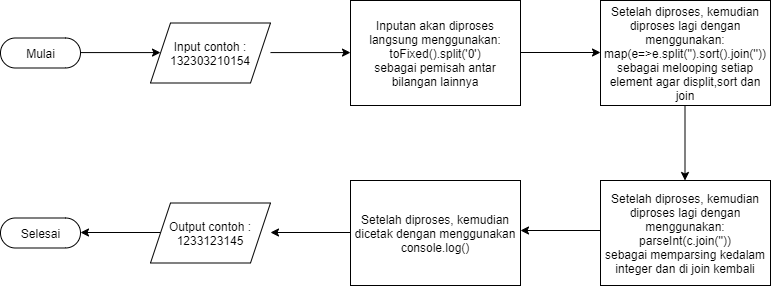

The diagram above was exported from draw.io. Its source (the exported page's mxGraphModel, read from the mxfile embedded in the PNG):
<mxGraphModel dx="868" dy="492" grid="1" gridSize="10" guides="1" tooltips="1" connect="1" arrows="1" fold="1" page="1" pageScale="1" pageWidth="1100" pageHeight="850" background="#ffffff" math="0" shadow="0">
  <root>
    <mxCell id="0" />
    <mxCell id="1" parent="0" />
    <mxCell id="nfYR1Siclj6kn1IXaJjK-2" value="Mulai" style="html=1;dashed=0;whitespace=wrap;shape=mxgraph.dfd.start" vertex="1" parent="1">
      <mxGeometry y="87.5" width="80" height="30" as="geometry" />
    </mxCell>
    <mxCell id="nfYR1Siclj6kn1IXaJjK-3" value="" style="endArrow=classic;html=1;" edge="1" parent="1">
      <mxGeometry width="50" height="50" relative="1" as="geometry">
        <mxPoint x="600" y="280" as="sourcePoint" />
        <mxPoint x="520" y="280" as="targetPoint" />
      </mxGeometry>
    </mxCell>
    <mxCell id="nfYR1Siclj6kn1IXaJjK-5" value="" style="endArrow=classic;html=1;" edge="1" parent="1">
      <mxGeometry width="50" height="50" relative="1" as="geometry">
        <mxPoint x="684.5" y="150" as="sourcePoint" />
        <mxPoint x="684.5" y="230" as="targetPoint" />
      </mxGeometry>
    </mxCell>
    <mxCell id="nfYR1Siclj6kn1IXaJjK-6" value="" style="endArrow=classic;html=1;" edge="1" parent="1">
      <mxGeometry width="50" height="50" relative="1" as="geometry">
        <mxPoint x="80" y="102.08" as="sourcePoint" />
        <mxPoint x="160" y="102.08" as="targetPoint" />
      </mxGeometry>
    </mxCell>
    <mxCell id="nfYR1Siclj6kn1IXaJjK-7" value="Input contoh : 132303210154" style="shape=parallelogram;perimeter=parallelogramPerimeter;whiteSpace=wrap;html=1;fixedSize=1;" vertex="1" parent="1">
      <mxGeometry x="150" y="72.5" width="120" height="60" as="geometry" />
    </mxCell>
    <mxCell id="nfYR1Siclj6kn1IXaJjK-8" value="" style="endArrow=classic;html=1;" edge="1" parent="1">
      <mxGeometry width="50" height="50" relative="1" as="geometry">
        <mxPoint x="270" y="102.08" as="sourcePoint" />
        <mxPoint x="350" y="102.08" as="targetPoint" />
      </mxGeometry>
    </mxCell>
    <mxCell id="nfYR1Siclj6kn1IXaJjK-11" value="" style="endArrow=classic;html=1;" edge="1" parent="1">
      <mxGeometry width="50" height="50" relative="1" as="geometry">
        <mxPoint x="520" y="102" as="sourcePoint" />
        <mxPoint x="600" y="102" as="targetPoint" />
      </mxGeometry>
    </mxCell>
    <mxCell id="nfYR1Siclj6kn1IXaJjK-13" value="Setelah diproses, kemudian diproses lagi dengan menggunakan:&lt;br&gt;map(e=&amp;gt;e.split('').sort().join(''))&lt;br&gt;sebagai melooping setiap element agar displit,sort dan join" style="rounded=0;whiteSpace=wrap;html=1;" vertex="1" parent="1">
      <mxGeometry x="600" y="50" width="170" height="105" as="geometry" />
    </mxCell>
    <mxCell id="nfYR1Siclj6kn1IXaJjK-14" value="Inputan akan diproses langsung menggunakan:&lt;br&gt;toFixed().split('0')&lt;br&gt;sebagai pemisah antar bilangan lainnya" style="rounded=0;whiteSpace=wrap;html=1;" vertex="1" parent="1">
      <mxGeometry x="350" y="50" width="170" height="105" as="geometry" />
    </mxCell>
    <mxCell id="nfYR1Siclj6kn1IXaJjK-15" value="Setelah diproses, kemudian diproses lagi dengan menggunakan:&lt;br&gt;parseInt(c.join(''))&lt;br&gt;sebagai memparsing kedalam integer dan di join kembali" style="rounded=0;whiteSpace=wrap;html=1;" vertex="1" parent="1">
      <mxGeometry x="600" y="230" width="170" height="105" as="geometry" />
    </mxCell>
    <mxCell id="nfYR1Siclj6kn1IXaJjK-16" value="Setelah diproses, kemudian dicetak dengan menggunakan console.log()" style="rounded=0;whiteSpace=wrap;html=1;" vertex="1" parent="1">
      <mxGeometry x="350" y="230" width="170" height="105" as="geometry" />
    </mxCell>
    <mxCell id="nfYR1Siclj6kn1IXaJjK-17" value="Selesai" style="html=1;dashed=0;whitespace=wrap;shape=mxgraph.dfd.start" vertex="1" parent="1">
      <mxGeometry y="267.5" width="80" height="30" as="geometry" />
    </mxCell>
    <mxCell id="nfYR1Siclj6kn1IXaJjK-18" value="" style="endArrow=classic;html=1;" edge="1" parent="1">
      <mxGeometry width="50" height="50" relative="1" as="geometry">
        <mxPoint x="350" y="282" as="sourcePoint" />
        <mxPoint x="270" y="282" as="targetPoint" />
      </mxGeometry>
    </mxCell>
    <mxCell id="nfYR1Siclj6kn1IXaJjK-19" value="Output contoh : 1233123145" style="shape=parallelogram;perimeter=parallelogramPerimeter;whiteSpace=wrap;html=1;fixedSize=1;" vertex="1" parent="1">
      <mxGeometry x="150" y="252.5" width="120" height="60" as="geometry" />
    </mxCell>
    <mxCell id="nfYR1Siclj6kn1IXaJjK-20" value="" style="endArrow=classic;html=1;" edge="1" parent="1">
      <mxGeometry width="50" height="50" relative="1" as="geometry">
        <mxPoint x="160" y="282" as="sourcePoint" />
        <mxPoint x="80" y="282" as="targetPoint" />
      </mxGeometry>
    </mxCell>
  </root>
</mxGraphModel>